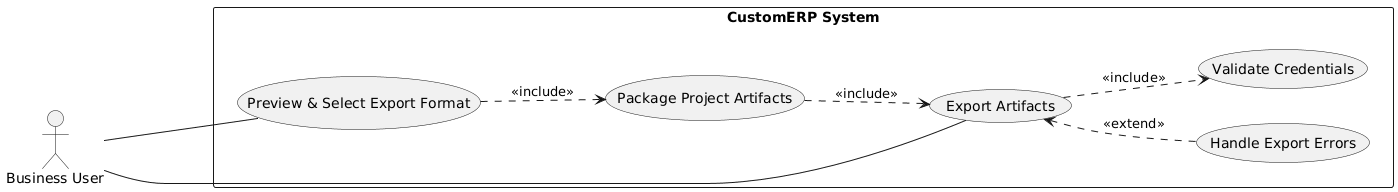

The diagram above was rendered by PlantUML. Its source (embedded in the PNG):
@startuml
left to right direction

' ======= Actors =========
actor "Business User" as BU

' Force Business User to stay on the left of the system

rectangle "CustomERP System" {
    
    ' ====== UC-3: Artifacts and Export =========
    together {
        (Preview & Select Export Format) as PreviewExport
        (Package Project Artifacts) as Package
        (Export Artifacts) as Export
    }
    
    ' ====== Business User connections =========
    BU --- PreviewExport
    BU --- Export


    ' ====== Internal system processes =========
    together {
        (Handle Export Errors) as HandleErr
        (Validate Credentials) as ValidateCred
    }

    ' ====== Relationships =========
    PreviewExport ..> Package : <<include>>
    Package ..> Export : <<include>>
    Export <.. HandleErr : <<extend>>
    Export ..> ValidateCred : <<include>>
}
@enduml